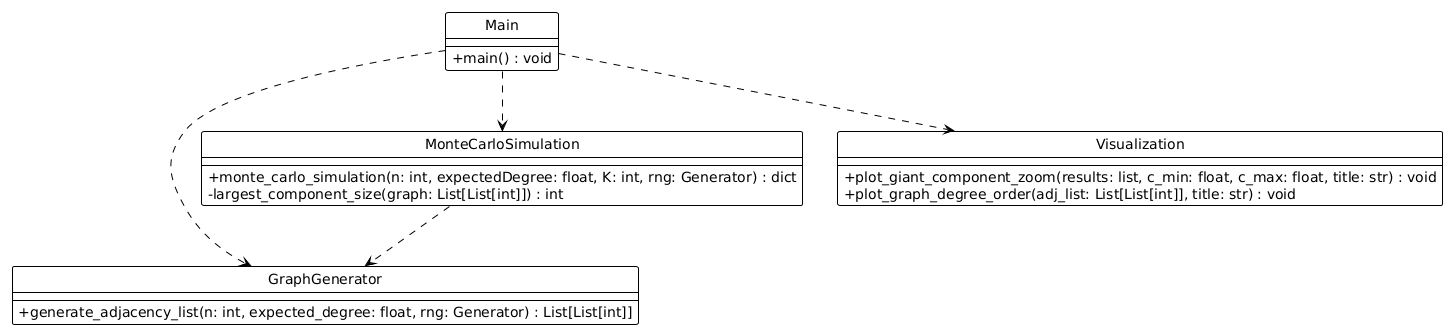

The diagram above was rendered by PlantUML. Its source (embedded in the PNG):
@startuml
!theme plain
hide circle
skinparam classAttributeIconSize 0

class "GraphGenerator" {
    + generate_adjacency_list(n: int, expected_degree: float, rng: Generator) : List[List[int]]
}

class "MonteCarloSimulation"  {
    + monte_carlo_simulation(n: int, expectedDegree: float, K: int, rng: Generator) : dict
    - largest_component_size(graph: List[List[int]]) : int
}

class "Visualization"  {
    + plot_giant_component_zoom(results: list, c_min: float, c_max: float, title: str) : void
    + plot_graph_degree_order(adj_list: List[List[int]], title: str) : void
}

class "Main" {
    + main() : void
}

Main ..> MonteCarloSimulation
Main ..> GraphGenerator
Main ..> Visualization

MonteCarloSimulation ..> GraphGenerator
@enduml